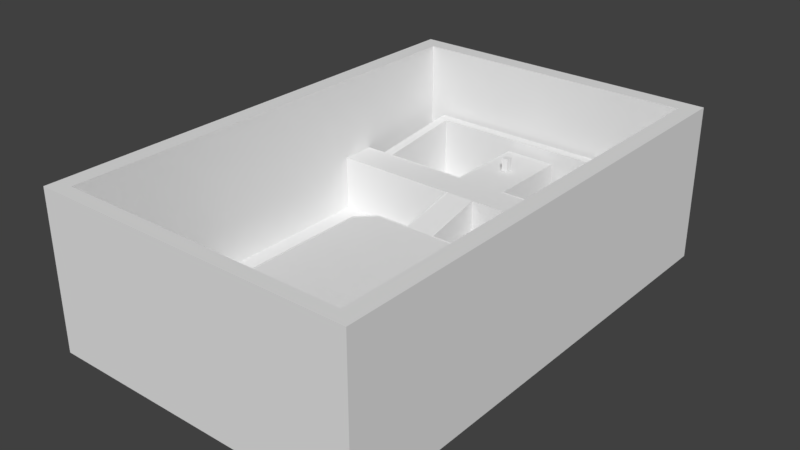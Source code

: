 # Source: OutpostStation.blend  (saved by Blender 2.77.0; exported with 4.5.12 LTS)
import bpy
from mathutils import Matrix  # noqa: F401  (used for matrix-valued properties, if any)

bpy.ops.wm.read_factory_settings(use_empty=True)
scene = bpy.context.scene
scene.name = 'Scene'

# ---- collections
col_collection_1 = bpy.data.collections.new('Collection 1'); scene.collection.children.link(col_collection_1)

# ---- materials (node trees are filled in below, after node groups)
mat_material = bpy.data.materials.new('Material')
mat_material.alpha_threshold = 0.0
mat_material.use_transparent_shadow = False
mat_material.roughness = 0.5
mat_material.line_color = (0.0, 0.0, 0.0, 1.0)

# ---- material node trees

# ---- world
world_world = bpy.data.worlds.new('World'); scene.world = world_world
world_world.color = (0.05088, 0.05088, 0.05088)
world_world.use_sun_shadow = False
world_world.sun_shadow_jitter_overblur = 0.0
world_world.cycles.sampling_method = 'MANUAL'

# ---- meshes
me_cube_001 = bpy.data.meshes.new('Cube.001')
me_cube_001.from_pydata([(-7.571, -12.11, -15.28), (-7.321, -12.36, 1.0), (-7.321, 11.86, 1.0), (-7.571, 12.11, -15.28), (7.321, 11.86, 1.0), (7.571, 12.11, -15.28), (7.321, -12.36, 1.0), (7.571, -12.11, -15.28), (-4.393, -22.11, -15.28), (-26.36, -12.11, 1.0), (26.36, -12.11, 1.0), (26.36, -12.11, -15.28), (-26.36, -21.86, 1.0), (26.36, -22.11, 1.0), (26.36, -22.11, -15.28), (-4.393, -22.11, 1.0), (4.393, -22.11, 1.0), (4.393, -22.11, -15.28), (4.393, -39.11, -2.772), (-4.393, -39.11, -2.772), (-4.393, -39.11, -15.28), (4.393, -39.11, -15.28), (-4.393, -89.11, -2.772), (4.393, -89.11, -2.772), (-4.393, -89.11, -15.28), (4.393, -89.11, -15.28), (-4.393, -99.11, -0.2425), (4.393, -99.11, -0.2425), (-4.393, -99.11, -15.28), (4.393, -99.11, -15.28), (41.11, -21.86, 1.0), (41.36, -22.11, -15.28), (-41.36, -22.11, -15.28), (-41.11, -21.86, 1.0), (-41.36, -12.11, -15.28), (-41.11, -12.36, 1.0), (41.11, -12.36, 1.0), (41.36, -12.11, -15.28), (-32.61, -12.36, 1.0), (-32.36, -12.11, -15.28), (-35.11, -12.36, 1.0), (-35.36, -12.11, -15.28), (32.36, -12.11, 1.0), (32.36, -12.11, -15.28), (35.11, -12.36, 1.0), (35.36, -12.11, -15.28), (32.36, 13.89, 4.0), (35.36, 13.89, 4.0), (35.36, 13.89, -15.28), (32.36, 13.89, -15.28), (-35.36, 13.89, -15.28), (-32.36, 13.89, -15.28), (-32.61, 14.14, 4.0), (-35.36, 13.89, 4.0), (35.11, 16.64, 4.0), (35.36, 16.89, -15.28), (-35.36, 16.89, -15.28), (-35.11, 16.64, 4.0), (-9.393, -102.1, -15.28), (-6.393, -99.11, -15.28), (-6.289, -99.36, -0.2425), (-9.143, -102.2, -0.2425), (9.143, -102.2, -0.2425), (6.289, -99.36, -0.2425), (6.393, -99.11, -15.28), (9.393, -102.1, -15.28), (-6.393, -114.1, -15.28), (-9.393, -111.1, -15.28), (-9.143, -111.0, -0.2425), (-6.289, -113.9, -0.2425), (6.289, -113.9, -0.2425), (9.143, -111.0, -0.2425), (9.393, -111.1, -15.28), (6.393, -114.1, -15.28), (36.86, -22.11, -15.28), (39.86, -22.11, -15.28), (39.61, -21.86, 1.0), (37.11, -21.86, 1.0), (36.86, -72.11, -15.28), (39.86, -72.11, -15.28), (39.86, -72.11, 6.0), (36.86, -72.11, 6.0), (36.86, -75.11, -15.28), (39.86, -75.11, -15.28), (39.61, -74.86, 6.0), (36.86, -74.86, 6.0), (20.86, -72.11, -15.28), (21.11, -72.36, 6.0), (20.86, -75.11, -15.28), (21.11, -74.86, 6.0), (-19.39, -44.11, -15.28), (-14.39, -39.11, -15.28), (-14.29, -39.36, -2.772), (-19.14, -44.22, -2.772), (19.14, -44.22, -2.772), (14.29, -39.36, -2.772), (14.39, -39.11, -15.28), (19.39, -44.11, -15.28), (-14.39, -89.11, -15.28), (-19.39, -84.11, -15.28), (-19.14, -84.01, -2.772), (-14.29, -88.86, -2.772), (14.29, -88.86, -2.772), (19.14, -84.01, -2.772), (19.39, -84.11, -15.28), (14.39, -89.11, -15.28), (-7.571, -12.11, 1.0), (-7.571, 12.11, 1.0), (7.571, 12.11, 1.0), (7.571, -12.11, 1.0), (-26.36, -22.11, 1.0), (-4.143, -21.86, 1.0), (26.36, -12.36, 1.0), (4.143, -21.86, 1.0), (26.36, -21.86, 1.0), (-26.36, -12.36, 1.0), (-4.143, -39.36, -2.772), (4.143, -39.36, -2.772), (-4.143, -99.36, -0.2425), (-4.143, -88.86, -2.772), (4.143, -99.36, -0.2425), (4.143, -88.86, -2.772), (-41.36, -12.11, 1.0), (-41.36, -22.11, 1.0), (41.36, -22.11, 1.0), (41.36, -12.11, 1.0), (35.36, -12.11, 1.0), (-35.36, -12.11, 1.0), (36.86, -22.11, 1.0), (-32.36, -12.11, 1.0), (32.61, -12.36, 1.0), (-32.36, 13.89, 4.0), (35.11, 13.89, 4.0), (32.61, 14.14, 4.0), (-35.11, 13.89, 4.0), (-35.36, 16.89, 4.0), (35.36, 16.89, 4.0), (-9.393, -102.1, -0.2425), (-6.393, -99.11, -0.2425), (6.393, -99.11, -0.2425), (9.393, -102.1, -0.2425), (-6.393, -114.1, -0.2425), (-9.393, -111.1, -0.2425), (9.393, -111.1, -0.2425), (6.393, -114.1, -0.2425), (39.86, -22.11, 1.0), (39.61, -72.11, 6.0), (37.11, -72.36, 6.0), (39.86, -75.11, 6.0), (36.86, -75.11, 6.0), (20.86, -72.11, 6.0), (20.86, -75.11, 6.0), (-19.39, -44.11, -2.772), (-14.39, -39.11, -2.772), (14.39, -39.11, -2.772), (19.39, -44.11, -2.772), (-14.39, -89.11, -2.772), (-19.39, -84.11, -2.772), (19.39, -84.11, -2.772), (14.39, -89.11, -2.772), (7.321, -12.36, 0.9), (-7.321, -12.36, 0.9), (-4.143, -21.86, 0.9002), (4.143, -21.86, 0.9002), (-26.36, -12.36, 0.9), (-26.36, -21.86, 0.9), (26.36, -21.86, 0.9), (26.36, -12.36, 0.9), (-4.143, -39.36, -2.872), (4.143, -39.36, -2.872), (-4.143, -88.87, -2.871), (4.143, -88.87, -2.871), (-4.143, -99.37, -0.3422), (4.143, -99.37, -0.3422), (32.61, -12.36, 0.9001), (35.11, -12.36, 0.9001), (-32.61, -12.36, 0.9001), (-35.11, -12.36, 0.9001), (32.61, 14.14, 3.9), (35.11, 13.89, 3.9), (-32.61, 14.14, 3.9), (-35.11, 13.89, 3.9), (39.61, -21.87, 0.9001), (37.11, -21.87, 0.9001), (39.61, -72.12, 5.9), (37.11, -72.37, 5.9), (36.86, -74.86, 5.9), (-7.321, 11.86, 0.9), (7.321, 11.86, 0.9), (-41.11, -12.36, 0.9), (-41.11, -21.86, 0.9), (41.11, -21.86, 0.9), (41.11, -12.36, 0.9), (-35.11, 16.64, 3.9), (35.11, 16.64, 3.9), (-9.143, -102.2, -0.3425), (-6.289, -99.36, -0.3425), (6.289, -99.36, -0.3425), (9.143, -102.2, -0.3425), (-6.289, -113.9, -0.3425), (-9.143, -111.0, -0.3425), (9.143, -111.0, -0.3425), (6.289, -113.9, -0.3425), (39.61, -74.86, 5.9), (21.11, -72.36, 5.9), (21.11, -74.86, 5.9), (-19.14, -44.22, -2.872), (-14.29, -39.36, -2.872), (14.29, -39.36, -2.872), (19.14, -44.22, -2.872), (-14.29, -88.86, -2.872), (-19.14, -84.01, -2.872), (19.14, -84.01, -2.872), (14.29, -88.86, -2.872), (-6.393, -114.1, 24.76), (6.393, -114.1, 24.76), (-6.393, -118.1, 24.76), (6.393, -118.1, 24.76), (6.393, -118.1, -20.28), (-6.393, -118.1, -20.28), (-41.39, -114.1, -15.28), (41.39, -114.1, -15.28), (-41.39, -118.1, -15.28), (-41.39, -118.1, -0.2425), (-41.39, -114.1, 24.76), (-41.39, -118.1, 24.76), (41.39, -118.1, 24.76), (41.39, -114.1, 24.76), (41.39, -118.1, -20.28), (41.39, -114.1, -20.28), (-41.39, -114.1, -20.28), (-41.39, -118.1, -20.28), (-46.39, -114.1, -15.28), (-46.39, -114.1, -0.2425), (-46.39, -118.1, -15.28), (-46.39, -118.1, -0.2425), (-46.39, -114.1, 24.76), (-46.39, -118.1, 24.76), (46.39, -118.1, 24.76), (46.39, -114.1, 24.76), (46.39, -118.1, -20.28), (46.39, -114.1, -20.28), (-46.39, -114.1, -20.28), (-46.39, -118.1, -20.28), (-41.39, 18.39, -15.28), (41.39, 18.39, -15.28), (-41.39, 18.39, 24.76), (41.39, 18.39, 24.76), (41.39, 18.39, -20.28), (-41.39, 18.39, -20.28), (-46.39, 18.39, -15.28), (-46.39, 18.39, -0.2425), (46.39, 18.39, -15.28), (-46.39, 18.39, 24.76), (46.39, 18.39, 24.76), (46.39, 18.39, -20.28), (-46.39, 18.39, -20.28), (41.39, 23.39, -15.28), (-41.39, 23.39, 24.76), (41.39, 23.39, 24.76), (41.39, 23.39, -20.28), (-41.39, 23.39, -20.28), (-46.39, 23.39, -15.28), (-46.39, 23.39, -0.2425), (46.39, 23.39, -15.28), (-46.39, 23.39, 24.76), (46.39, 23.39, 24.76), (46.39, 23.39, -20.28), (-46.39, 23.39, -20.28), (-6.393, -114.1, -15.28), (6.393, -114.1, -15.28), (-41.39, 18.39, -15.28), (41.39, 18.39, -15.28), (41.39, 18.39, -20.28), (-41.39, 18.39, -20.28)], [], [(106, 107, 3, 0), (107, 108, 5, 3), (108, 109, 7, 5), (62, 63, 197, 198), (4, 2, 187, 188), (0, 39, 129, 9, 106), (8, 15, 110, 123, 32), (60, 61, 195, 196), (8, 20, 19, 15), (14, 11, 43, 45, 37, 31, 75, 79, 83, 82, 88, 86, 78, 74), (16, 18, 21, 17), (22, 24, 28, 26), (23, 25, 105, 159), (121, 102, 213, 171), (2, 1, 161, 187), (29, 64, 65, 72, 73, 66, 67, 58, 59, 28, 24, 98, 99, 90, 91, 20, 8, 32, 34, 41, 50, 56, 55, 48, 45, 43, 49, 51, 39, 0, 3, 5, 7, 11, 14, 17, 21, 96, 97, 104, 105, 25), (97, 155, 158, 104), (24, 22, 156, 98), (152, 90, 99, 157), (21, 18, 154, 96), (54, 57, 193, 194), (25, 23, 27, 29), (103, 94, 209, 212), (29, 27, 139, 64), (65, 140, 143, 72), (137, 58, 67, 142), (34, 32, 123, 122), (125, 124, 31, 37), (52, 133, 178, 180), (145, 75, 31, 124), (95, 117, 169, 208), (126, 45, 48, 47), (129, 39, 51, 131), (127, 41, 34, 122), (45, 126, 125, 37), (50, 53, 135, 56), (132, 54, 194, 179), (43, 42, 46, 49), (41, 127, 53, 50), (101, 119, 170, 210), (57, 134, 181, 193), (135, 136, 55, 56), (14, 74, 128, 13, 16, 17), (93, 100, 211, 206), (47, 48, 55, 136), (51, 49, 46, 131), (58, 137, 138, 59), (140, 65, 64, 139), (66, 141, 142, 67), (144, 73, 72, 143), (26, 28, 59, 138), (75, 145, 80, 79), (79, 80, 148, 83), (134, 40, 177, 181), (128, 74, 78, 81), (149, 82, 83, 148), (116, 92, 207, 168), (133, 130, 174, 178), (150, 86, 88, 151), (82, 149, 151, 88), (81, 78, 86, 150), (10, 42, 43, 11, 7, 109), (90, 152, 153, 91), (155, 97, 96, 154), (98, 156, 157, 99), (159, 105, 104, 158), (19, 20, 91, 153), (1, 2, 107, 106), (2, 4, 108, 107), (4, 6, 109, 108), (111, 12, 110, 15), (6, 112, 10, 109), (114, 113, 16, 13), (115, 1, 106, 9), (116, 111, 15, 19), (113, 117, 18, 16), (118, 119, 22, 26), (121, 120, 27, 23), (33, 35, 122, 123), (36, 30, 124, 125), (44, 36, 125, 126), (12, 33, 123, 110), (35, 40, 127, 122), (77, 114, 13, 128), (38, 115, 9, 129), (112, 130, 42, 10), (52, 38, 129, 131), (132, 44, 126, 47), (130, 133, 46, 42), (40, 134, 53, 127), (134, 57, 135, 53), (54, 132, 47, 136), (133, 52, 131, 46), (57, 54, 136, 135), (61, 60, 138, 137), (63, 62, 140, 139), (69, 68, 142, 141), (71, 70, 144, 143), (60, 118, 26, 138), (68, 61, 137, 142), (70, 69, 141, 144), (120, 63, 139, 27), (62, 71, 143, 140), (30, 76, 145, 124), (76, 146, 80, 145), (147, 77, 128, 81), (84, 85, 149, 148), (146, 84, 148, 80), (89, 87, 150, 151), (87, 147, 81, 150), (85, 89, 151, 149), (93, 92, 153, 152), (95, 94, 155, 154), (101, 100, 157, 156), (103, 102, 159, 158), (92, 116, 19, 153), (100, 93, 152, 157), (119, 101, 156, 22), (117, 95, 154, 18), (94, 103, 158, 155), (102, 121, 23, 159), (187, 161, 160, 188), (161, 164, 165, 162, 163, 166, 167, 160), (162, 168, 169, 163), (169, 168, 170, 171), (169, 171, 213, 212, 209, 208), (171, 170, 172, 173), (172, 196, 195, 200, 199, 202, 201, 198, 197, 173), (165, 164, 176, 177, 189, 190), (167, 166, 183, 182, 191, 192, 175, 174), (174, 175, 179, 178), (177, 176, 180, 181), (170, 168, 207, 206, 211, 210), (180, 178, 179, 194, 193, 181), (182, 183, 185, 184), (184, 185, 186, 203), (186, 185, 204, 205), (6, 4, 188, 160), (68, 69, 199, 200), (12, 111, 162, 165), (70, 71, 201, 202), (112, 6, 160, 167), (118, 60, 196, 172), (113, 114, 166, 163), (61, 68, 200, 195), (1, 115, 164, 161), (69, 70, 202, 199), (111, 116, 168, 162), (63, 120, 173, 197), (117, 113, 163, 169), (71, 62, 198, 201), (119, 118, 172, 170), (76, 30, 191, 182), (120, 121, 171, 173), (146, 76, 182, 184), (35, 33, 190, 189), (77, 147, 185, 183), (30, 36, 192, 191), (85, 84, 203, 186), (36, 44, 175, 192), (84, 146, 184, 203), (33, 12, 165, 190), (87, 89, 205, 204), (40, 35, 189, 177), (147, 87, 204, 185), (114, 77, 183, 166), (89, 85, 186, 205), (115, 38, 176, 164), (92, 93, 206, 207), (130, 112, 167, 174), (94, 95, 208, 209), (38, 52, 180, 176), (100, 101, 210, 211), (44, 132, 179, 175), (102, 103, 212, 213), (215, 214, 216, 217), (230, 229, 228, 218, 219, 231), (223, 222, 231, 219, 218, 228, 226, 217, 216, 225), (144, 141, 66, 220, 224, 214, 215, 227, 221, 73), (216, 214, 224, 225), (215, 217, 226, 227), (233, 232, 242, 243, 234, 235, 237, 236), (241, 239, 238, 240), (228, 229, 241, 240), (228, 240, 238, 226), (230, 231, 243, 242), (225, 224, 236, 237), (227, 226, 238, 239), (239, 241, 255, 252, 254), (230, 242, 256, 249), (261, 258, 259, 257, 260), (222, 223, 225, 237, 235, 234, 243, 231), (253, 246, 258, 265), (244, 245, 247, 246), (249, 256, 268, 261), (236, 224, 246, 253), (254, 252, 264, 266), (227, 239, 254, 247), (221, 248, 229), (241, 229, 248, 255), (221, 227, 247, 245), (230, 244, 220), (260, 257, 264, 267), (251, 253, 265, 263, 262, 268, 256, 250), (257, 259, 266, 264), (246, 247, 259, 258), (252, 255, 267, 264), (232, 233, 236, 253, 251, 250, 256, 242), (247, 254, 266, 259), (255, 248, 260, 267), (248, 249, 261, 260), (261, 268, 262, 263, 265, 258), (66, 73, 221, 245, 244, 220), (249, 248, 229, 230), (221, 245, 248), (230, 249, 244), (224, 220, 244, 246)])
me_cube_001.use_remesh_preserve_volume = False
me_cube_001.use_remesh_preserve_attributes = False
me_cube_001.use_mirror_vertex_groups = False
me_cube_001.update()
me_cube = bpy.data.meshes.new('Cube')
me_cube.from_pydata([(1.0, 1.0, -1.0), (1.0, -1.0, -1.0), (-1.0, -1.0, -1.0), (-1.0, 1.0, -1.0), (1.0, 1.0, 1.0), (1.0, -1.0, 1.0), (-1.0, -1.0, 1.0), (-1.0, 1.0, 1.0)], [], [(0, 1, 2, 3), (4, 7, 6, 5), (0, 4, 5, 1), (1, 5, 6, 2), (2, 6, 7, 3), (4, 0, 3, 7)])
me_cube.materials.append(mat_material)
me_cube.use_remesh_preserve_volume = False
me_cube.use_remesh_preserve_attributes = False
me_cube.use_mirror_vertex_groups = False
me_cube.update()

# ---- objects
ob_cube_001 = bpy.data.objects.new('Cube.001', me_cube_001)
ob_cube = bpy.data.objects.new('Cube', me_cube)

# ---- transforms, parenting, visibility, modifiers, constraints
ob_cube_001.location = (0.0, 0.0, -1.0)
ob_cube_001.lineart.crease_threshold = 0.0
ob_cube.location = (0.0, 0.0, 2.0)
ob_cube.scale = (1.0, 1.0, 2.0)
ob_cube.lock_rotations_4d = False
ob_cube.empty_display_type = 'ARROWS'
ob_cube.lineart.crease_threshold = 0.0

# ---- collection membership
col_collection_1.objects.link(ob_cube_001)
col_collection_1.objects.link(ob_cube)

# ---- scene / render settings (as saved in the file)
scene.frame_start = 1; scene.frame_end = 250; scene.frame_set(1)
scene.render.engine = 'BLENDER_EEVEE_NEXT'
scene.render.resolution_percentage = 50
scene.render.dither_intensity = 0.0
scene.cycles.use_denoising = False
scene.cycles.samples = 128
scene.cycles.sampling_pattern = 'TABULATED_SOBOL'
scene.cycles.light_sampling_threshold = 0.0
scene.cycles.use_adaptive_sampling = False
scene.cycles.use_light_tree = False
scene.cycles.blur_glossy = 0.0
scene.cycles.sample_clamp_indirect = 0.0
scene.view_settings.view_transform = 'Standard'
bpy.context.view_layer.update()

# ---- added for rendering (the .blend has no active camera and no usable light): camera, sun
cam_auto = bpy.data.cameras.new('AutoCamera')
cam_auto.lens = 50.0
cam_auto.sensor_width = 36.0
cam_auto.clip_end = 2843.2
ob_auto_camera = bpy.data.objects.new('AutoCamera', cam_auto)
scene.collection.objects.link(ob_auto_camera)
ob_auto_camera.location = (162.006, -241.771, 130.844)
ob_auto_camera.rotation_euler = (1.09748, -7.21219e-08, 0.694738)
scene.camera = ob_auto_camera
light_auto_sun = bpy.data.lights.new('AutoSun', 'SUN')
light_auto_sun.energy = 3.0
light_auto_sun.angle = 0.0523599
ob_auto_sun = bpy.data.objects.new('AutoSun', light_auto_sun)
scene.collection.objects.link(ob_auto_sun)
ob_auto_sun.rotation_euler = (0.872665, 0.174533, 0.523599)
bpy.context.view_layer.update()
